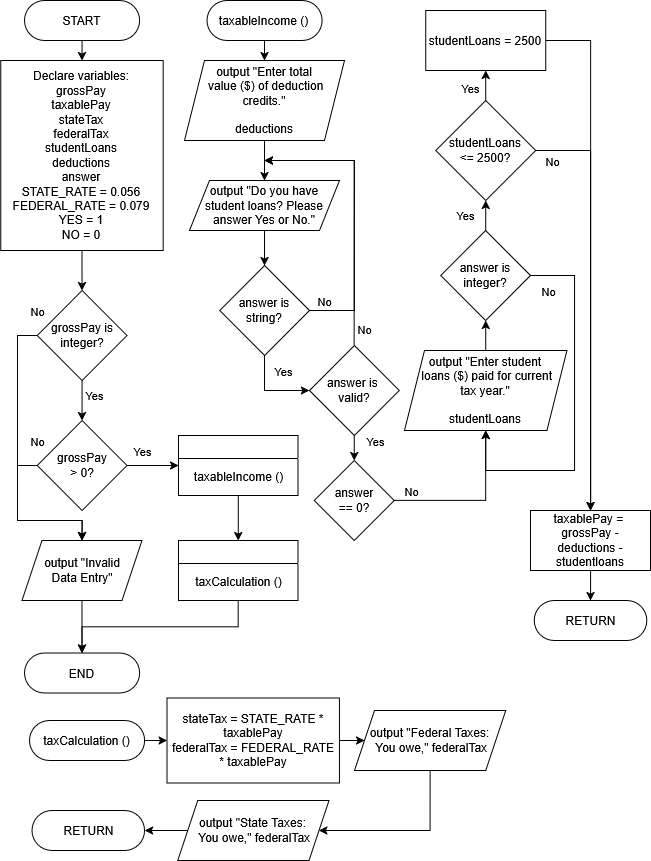

The diagram above was exported from draw.io. Its source (the exported page's mxGraphModel, read from the mxfile embedded in the PNG):
<mxGraphModel dx="1665" dy="827" grid="1" gridSize="10" guides="1" tooltips="1" connect="1" arrows="1" fold="1" page="1" pageScale="1" pageWidth="827" pageHeight="1169" math="0" shadow="0">
  <root>
    <mxCell id="WIyWlLk6GJQsqaUBKTNV-0" />
    <mxCell id="WIyWlLk6GJQsqaUBKTNV-1" parent="WIyWlLk6GJQsqaUBKTNV-0" />
    <mxCell id="MwCNGppj13wjN84MOmyD-0" style="edgeStyle=orthogonalEdgeStyle;rounded=0;orthogonalLoop=1;jettySize=auto;html=1;exitX=0.5;exitY=1;exitDx=0;exitDy=0;entryX=0.5;entryY=0;entryDx=0;entryDy=0;" edge="1" parent="WIyWlLk6GJQsqaUBKTNV-1" source="MwCNGppj13wjN84MOmyD-1" target="MwCNGppj13wjN84MOmyD-3">
      <mxGeometry relative="1" as="geometry" />
    </mxCell>
    <mxCell id="MwCNGppj13wjN84MOmyD-1" value="START" style="rounded=1;whiteSpace=wrap;html=1;arcSize=50;" vertex="1" parent="WIyWlLk6GJQsqaUBKTNV-1">
      <mxGeometry x="40" y="20" width="115.12" height="40" as="geometry" />
    </mxCell>
    <mxCell id="MwCNGppj13wjN84MOmyD-28" value="" style="edgeStyle=orthogonalEdgeStyle;rounded=0;orthogonalLoop=1;jettySize=auto;html=1;" edge="1" parent="WIyWlLk6GJQsqaUBKTNV-1" source="MwCNGppj13wjN84MOmyD-3" target="MwCNGppj13wjN84MOmyD-15">
      <mxGeometry relative="1" as="geometry" />
    </mxCell>
    <mxCell id="MwCNGppj13wjN84MOmyD-3" value="Declare variables:&lt;br&gt;&lt;div&gt;grossPay&lt;/div&gt;&lt;div&gt;taxablePay&lt;/div&gt;stateTax&lt;br&gt;federalTax&lt;br&gt;studentLoans&lt;div&gt;deductions&lt;/div&gt;&lt;div&gt;answer&lt;/div&gt;&lt;div&gt;STATE_RATE = 0.056&lt;br&gt;FEDERAL_RATE = 0.079&lt;br&gt;YES = 1&lt;br&gt;NO = 0&lt;/div&gt;" style="rounded=0;whiteSpace=wrap;html=1;" vertex="1" parent="WIyWlLk6GJQsqaUBKTNV-1">
      <mxGeometry x="16.34" y="80" width="162.44" height="190" as="geometry" />
    </mxCell>
    <mxCell id="MwCNGppj13wjN84MOmyD-47" style="edgeStyle=orthogonalEdgeStyle;rounded=0;orthogonalLoop=1;jettySize=auto;html=1;exitX=0.5;exitY=1;exitDx=0;exitDy=0;entryX=0.5;entryY=0;entryDx=0;entryDy=0;" edge="1" parent="WIyWlLk6GJQsqaUBKTNV-1" source="MwCNGppj13wjN84MOmyD-5" target="MwCNGppj13wjN84MOmyD-55">
      <mxGeometry relative="1" as="geometry">
        <mxPoint x="253.77999999999997" y="547.5" as="targetPoint" />
      </mxGeometry>
    </mxCell>
    <mxCell id="MwCNGppj13wjN84MOmyD-5" value="" style="swimlane;whiteSpace=wrap;html=1;" vertex="1" parent="WIyWlLk6GJQsqaUBKTNV-1">
      <mxGeometry x="194.03" y="455.0000000000001" width="119.5" height="60" as="geometry" />
    </mxCell>
    <mxCell id="MwCNGppj13wjN84MOmyD-6" value="&lt;font style=&quot;font-size: 12px;&quot;&gt;taxableIncome ()&lt;/font&gt;" style="text;html=1;align=center;verticalAlign=middle;resizable=0;points=[];autosize=1;strokeColor=none;fillColor=none;fontSize=16;" vertex="1" parent="MwCNGppj13wjN84MOmyD-5">
      <mxGeometry x="4.75" y="25" width="110" height="30" as="geometry" />
    </mxCell>
    <mxCell id="MwCNGppj13wjN84MOmyD-10" value="END" style="rounded=1;whiteSpace=wrap;html=1;arcSize=50;" vertex="1" parent="WIyWlLk6GJQsqaUBKTNV-1">
      <mxGeometry x="40" y="672.5" width="115.12" height="40" as="geometry" />
    </mxCell>
    <mxCell id="MwCNGppj13wjN84MOmyD-34" style="edgeStyle=orthogonalEdgeStyle;rounded=0;orthogonalLoop=1;jettySize=auto;html=1;exitX=0;exitY=0.5;exitDx=0;exitDy=0;entryX=0.5;entryY=0;entryDx=0;entryDy=0;" edge="1" parent="WIyWlLk6GJQsqaUBKTNV-1" source="MwCNGppj13wjN84MOmyD-15" target="MwCNGppj13wjN84MOmyD-31">
      <mxGeometry relative="1" as="geometry">
        <Array as="points">
          <mxPoint x="33" y="355" />
          <mxPoint x="33" y="540" />
          <mxPoint x="98" y="540" />
        </Array>
      </mxGeometry>
    </mxCell>
    <mxCell id="MwCNGppj13wjN84MOmyD-38" value="No" style="edgeLabel;html=1;align=center;verticalAlign=middle;resizable=0;points=[];" vertex="1" connectable="0" parent="MwCNGppj13wjN84MOmyD-34">
      <mxGeometry x="-0.9495" y="3" relative="1" as="geometry">
        <mxPoint x="7" y="-28" as="offset" />
      </mxGeometry>
    </mxCell>
    <mxCell id="MwCNGppj13wjN84MOmyD-36" style="edgeStyle=orthogonalEdgeStyle;rounded=0;orthogonalLoop=1;jettySize=auto;html=1;exitX=0.5;exitY=1;exitDx=0;exitDy=0;entryX=0.5;entryY=0;entryDx=0;entryDy=0;" edge="1" parent="WIyWlLk6GJQsqaUBKTNV-1" source="MwCNGppj13wjN84MOmyD-15" target="MwCNGppj13wjN84MOmyD-35">
      <mxGeometry relative="1" as="geometry" />
    </mxCell>
    <mxCell id="MwCNGppj13wjN84MOmyD-40" value="Yes" style="edgeLabel;html=1;align=center;verticalAlign=middle;resizable=0;points=[];" vertex="1" connectable="0" parent="MwCNGppj13wjN84MOmyD-36">
      <mxGeometry x="-0.2989" relative="1" as="geometry">
        <mxPoint x="12" as="offset" />
      </mxGeometry>
    </mxCell>
    <mxCell id="MwCNGppj13wjN84MOmyD-15" value="grossPay is integer?" style="rhombus;whiteSpace=wrap;html=1;" vertex="1" parent="WIyWlLk6GJQsqaUBKTNV-1">
      <mxGeometry x="52.690000000000005" y="310" width="89.75" height="90" as="geometry" />
    </mxCell>
    <mxCell id="MwCNGppj13wjN84MOmyD-32" value="" style="edgeStyle=orthogonalEdgeStyle;rounded=0;orthogonalLoop=1;jettySize=auto;html=1;" edge="1" parent="WIyWlLk6GJQsqaUBKTNV-1" source="MwCNGppj13wjN84MOmyD-31" target="MwCNGppj13wjN84MOmyD-10">
      <mxGeometry relative="1" as="geometry" />
    </mxCell>
    <mxCell id="MwCNGppj13wjN84MOmyD-31" value="output &quot;Invalid&lt;br&gt;Data Entry&quot;" style="shape=parallelogram;perimeter=parallelogramPerimeter;whiteSpace=wrap;html=1;fixedSize=1;" vertex="1" parent="WIyWlLk6GJQsqaUBKTNV-1">
      <mxGeometry x="37.56999999999999" y="560" width="120" height="60" as="geometry" />
    </mxCell>
    <mxCell id="MwCNGppj13wjN84MOmyD-37" style="edgeStyle=orthogonalEdgeStyle;rounded=0;orthogonalLoop=1;jettySize=auto;html=1;exitX=0;exitY=0.5;exitDx=0;exitDy=0;entryX=0.5;entryY=0;entryDx=0;entryDy=0;" edge="1" parent="WIyWlLk6GJQsqaUBKTNV-1" source="MwCNGppj13wjN84MOmyD-35" target="MwCNGppj13wjN84MOmyD-31">
      <mxGeometry relative="1" as="geometry">
        <Array as="points">
          <mxPoint x="33" y="485" />
          <mxPoint x="33" y="540" />
          <mxPoint x="98" y="540" />
        </Array>
      </mxGeometry>
    </mxCell>
    <mxCell id="MwCNGppj13wjN84MOmyD-39" value="No" style="edgeLabel;html=1;align=center;verticalAlign=middle;resizable=0;points=[];" vertex="1" connectable="0" parent="MwCNGppj13wjN84MOmyD-37">
      <mxGeometry x="-0.9445" relative="1" as="geometry">
        <mxPoint x="4" y="-25" as="offset" />
      </mxGeometry>
    </mxCell>
    <mxCell id="MwCNGppj13wjN84MOmyD-41" style="edgeStyle=orthogonalEdgeStyle;rounded=0;orthogonalLoop=1;jettySize=auto;html=1;exitX=1;exitY=0.5;exitDx=0;exitDy=0;entryX=0;entryY=0.5;entryDx=0;entryDy=0;" edge="1" parent="WIyWlLk6GJQsqaUBKTNV-1" source="MwCNGppj13wjN84MOmyD-35" target="MwCNGppj13wjN84MOmyD-5">
      <mxGeometry relative="1" as="geometry" />
    </mxCell>
    <mxCell id="MwCNGppj13wjN84MOmyD-58" value="Yes" style="edgeLabel;html=1;align=center;verticalAlign=middle;resizable=0;points=[];" vertex="1" connectable="0" parent="MwCNGppj13wjN84MOmyD-41">
      <mxGeometry x="0.0297" y="3" relative="1" as="geometry">
        <mxPoint x="-12" y="-12" as="offset" />
      </mxGeometry>
    </mxCell>
    <mxCell id="MwCNGppj13wjN84MOmyD-35" value="grossPay&lt;br&gt;&amp;gt; 0?" style="rhombus;whiteSpace=wrap;html=1;" vertex="1" parent="WIyWlLk6GJQsqaUBKTNV-1">
      <mxGeometry x="52.69" y="440" width="89.75" height="90" as="geometry" />
    </mxCell>
    <mxCell id="MwCNGppj13wjN84MOmyD-57" style="edgeStyle=orthogonalEdgeStyle;rounded=0;orthogonalLoop=1;jettySize=auto;html=1;exitX=0.5;exitY=1;exitDx=0;exitDy=0;" edge="1" parent="WIyWlLk6GJQsqaUBKTNV-1" source="MwCNGppj13wjN84MOmyD-55" target="MwCNGppj13wjN84MOmyD-10">
      <mxGeometry relative="1" as="geometry" />
    </mxCell>
    <mxCell id="MwCNGppj13wjN84MOmyD-55" value="" style="swimlane;whiteSpace=wrap;html=1;" vertex="1" parent="WIyWlLk6GJQsqaUBKTNV-1">
      <mxGeometry x="194.03" y="560" width="119.5" height="60" as="geometry" />
    </mxCell>
    <mxCell id="MwCNGppj13wjN84MOmyD-56" value="&lt;font style=&quot;font-size: 12px;&quot;&gt;taxCalculation ()&lt;/font&gt;" style="text;html=1;align=center;verticalAlign=middle;resizable=0;points=[];autosize=1;strokeColor=none;fillColor=none;fontSize=16;" vertex="1" parent="MwCNGppj13wjN84MOmyD-55">
      <mxGeometry x="4.75" y="25" width="110" height="30" as="geometry" />
    </mxCell>
    <mxCell id="MwCNGppj13wjN84MOmyD-121" style="edgeStyle=orthogonalEdgeStyle;rounded=0;orthogonalLoop=1;jettySize=auto;html=1;exitX=1;exitY=0.5;exitDx=0;exitDy=0;entryX=0;entryY=0.5;entryDx=0;entryDy=0;" edge="1" parent="WIyWlLk6GJQsqaUBKTNV-1" source="MwCNGppj13wjN84MOmyD-62" target="MwCNGppj13wjN84MOmyD-64">
      <mxGeometry relative="1" as="geometry" />
    </mxCell>
    <mxCell id="MwCNGppj13wjN84MOmyD-62" value="stateTax = STATE_RATE * taxablePay&lt;br&gt;federalTax = FEDERAL_RATE * taxablePay" style="rounded=0;whiteSpace=wrap;html=1;" vertex="1" parent="WIyWlLk6GJQsqaUBKTNV-1">
      <mxGeometry x="182.56" y="717.5" width="172.44" height="85" as="geometry" />
    </mxCell>
    <mxCell id="MwCNGppj13wjN84MOmyD-122" style="edgeStyle=orthogonalEdgeStyle;rounded=0;orthogonalLoop=1;jettySize=auto;html=1;exitX=0.5;exitY=1;exitDx=0;exitDy=0;entryX=1;entryY=0.5;entryDx=0;entryDy=0;" edge="1" parent="WIyWlLk6GJQsqaUBKTNV-1" source="MwCNGppj13wjN84MOmyD-64" target="MwCNGppj13wjN84MOmyD-65">
      <mxGeometry relative="1" as="geometry">
        <Array as="points">
          <mxPoint x="446" y="850" />
        </Array>
      </mxGeometry>
    </mxCell>
    <mxCell id="MwCNGppj13wjN84MOmyD-64" value="output &quot;Federal Taxes:&lt;br&gt;&amp;nbsp;You owe,&quot; federalTax" style="shape=parallelogram;perimeter=parallelogramPerimeter;whiteSpace=wrap;html=1;fixedSize=1;" vertex="1" parent="WIyWlLk6GJQsqaUBKTNV-1">
      <mxGeometry x="369.99999999999994" y="730" width="151.22" height="60" as="geometry" />
    </mxCell>
    <mxCell id="MwCNGppj13wjN84MOmyD-123" style="edgeStyle=orthogonalEdgeStyle;rounded=0;orthogonalLoop=1;jettySize=auto;html=1;exitX=0;exitY=0.5;exitDx=0;exitDy=0;entryX=1;entryY=0.5;entryDx=0;entryDy=0;" edge="1" parent="WIyWlLk6GJQsqaUBKTNV-1" source="MwCNGppj13wjN84MOmyD-65" target="MwCNGppj13wjN84MOmyD-68">
      <mxGeometry relative="1" as="geometry" />
    </mxCell>
    <mxCell id="MwCNGppj13wjN84MOmyD-65" value="output &quot;State Taxes:&lt;br&gt;&amp;nbsp;You owe,&quot; federalTax" style="shape=parallelogram;perimeter=parallelogramPerimeter;whiteSpace=wrap;html=1;fixedSize=1;" vertex="1" parent="WIyWlLk6GJQsqaUBKTNV-1">
      <mxGeometry x="193.16999999999996" y="820" width="151.22" height="60" as="geometry" />
    </mxCell>
    <mxCell id="MwCNGppj13wjN84MOmyD-120" style="edgeStyle=orthogonalEdgeStyle;rounded=0;orthogonalLoop=1;jettySize=auto;html=1;exitX=1;exitY=0.5;exitDx=0;exitDy=0;entryX=0;entryY=0.5;entryDx=0;entryDy=0;" edge="1" parent="WIyWlLk6GJQsqaUBKTNV-1" source="MwCNGppj13wjN84MOmyD-66" target="MwCNGppj13wjN84MOmyD-62">
      <mxGeometry relative="1" as="geometry" />
    </mxCell>
    <mxCell id="MwCNGppj13wjN84MOmyD-66" value="taxCalculation ()" style="rounded=1;whiteSpace=wrap;html=1;arcSize=50;" vertex="1" parent="WIyWlLk6GJQsqaUBKTNV-1">
      <mxGeometry x="45" y="740" width="115.12" height="40" as="geometry" />
    </mxCell>
    <mxCell id="MwCNGppj13wjN84MOmyD-68" value="RETURN" style="rounded=1;whiteSpace=wrap;html=1;arcSize=50;" vertex="1" parent="WIyWlLk6GJQsqaUBKTNV-1">
      <mxGeometry x="47.559999999999945" y="830" width="112.56" height="40" as="geometry" />
    </mxCell>
    <mxCell id="MwCNGppj13wjN84MOmyD-75" style="edgeStyle=orthogonalEdgeStyle;rounded=0;orthogonalLoop=1;jettySize=auto;html=1;exitX=0.5;exitY=1;exitDx=0;exitDy=0;entryX=0.5;entryY=0;entryDx=0;entryDy=0;" edge="1" parent="WIyWlLk6GJQsqaUBKTNV-1" source="MwCNGppj13wjN84MOmyD-71" target="MwCNGppj13wjN84MOmyD-74">
      <mxGeometry relative="1" as="geometry" />
    </mxCell>
    <mxCell id="MwCNGppj13wjN84MOmyD-71" value="output &quot;Enter total&lt;br&gt;&amp;nbsp;value ($) of deduction credits.&quot;&lt;br&gt;&lt;br&gt;deductions" style="shape=parallelogram;perimeter=parallelogramPerimeter;whiteSpace=wrap;html=1;fixedSize=1;" vertex="1" parent="WIyWlLk6GJQsqaUBKTNV-1">
      <mxGeometry x="200" y="80" width="160" height="80" as="geometry" />
    </mxCell>
    <mxCell id="MwCNGppj13wjN84MOmyD-73" style="edgeStyle=orthogonalEdgeStyle;rounded=0;orthogonalLoop=1;jettySize=auto;html=1;exitX=0.5;exitY=1;exitDx=0;exitDy=0;entryX=0.5;entryY=0;entryDx=0;entryDy=0;" edge="1" parent="WIyWlLk6GJQsqaUBKTNV-1" source="MwCNGppj13wjN84MOmyD-72" target="MwCNGppj13wjN84MOmyD-71">
      <mxGeometry relative="1" as="geometry" />
    </mxCell>
    <mxCell id="MwCNGppj13wjN84MOmyD-72" value="taxableIncome ()" style="rounded=1;whiteSpace=wrap;html=1;arcSize=50;" vertex="1" parent="WIyWlLk6GJQsqaUBKTNV-1">
      <mxGeometry x="222.44" y="20" width="115.12" height="40" as="geometry" />
    </mxCell>
    <mxCell id="MwCNGppj13wjN84MOmyD-84" style="edgeStyle=orthogonalEdgeStyle;rounded=0;orthogonalLoop=1;jettySize=auto;html=1;exitX=0.5;exitY=1;exitDx=0;exitDy=0;entryX=0.5;entryY=0;entryDx=0;entryDy=0;" edge="1" parent="WIyWlLk6GJQsqaUBKTNV-1" source="MwCNGppj13wjN84MOmyD-74" target="MwCNGppj13wjN84MOmyD-76">
      <mxGeometry relative="1" as="geometry" />
    </mxCell>
    <mxCell id="MwCNGppj13wjN84MOmyD-74" value="output &quot;Do you have student loans? Please answer Yes or No.&quot;" style="shape=parallelogram;perimeter=parallelogramPerimeter;whiteSpace=wrap;html=1;fixedSize=1;" vertex="1" parent="WIyWlLk6GJQsqaUBKTNV-1">
      <mxGeometry x="205" y="200" width="150" height="50" as="geometry" />
    </mxCell>
    <mxCell id="MwCNGppj13wjN84MOmyD-83" style="edgeStyle=orthogonalEdgeStyle;rounded=0;orthogonalLoop=1;jettySize=auto;html=1;exitX=1;exitY=0.5;exitDx=0;exitDy=0;" edge="1" parent="WIyWlLk6GJQsqaUBKTNV-1" source="MwCNGppj13wjN84MOmyD-76">
      <mxGeometry relative="1" as="geometry">
        <mxPoint x="280" y="180" as="targetPoint" />
        <Array as="points">
          <mxPoint x="370" y="330" />
          <mxPoint x="370" y="180" />
        </Array>
      </mxGeometry>
    </mxCell>
    <mxCell id="MwCNGppj13wjN84MOmyD-85" value="No" style="edgeLabel;html=1;align=center;verticalAlign=middle;resizable=0;points=[];" vertex="1" connectable="0" parent="MwCNGppj13wjN84MOmyD-83">
      <mxGeometry x="-0.7022" relative="1" as="geometry">
        <mxPoint x="-27" y="-10" as="offset" />
      </mxGeometry>
    </mxCell>
    <mxCell id="MwCNGppj13wjN84MOmyD-87" style="edgeStyle=orthogonalEdgeStyle;rounded=0;orthogonalLoop=1;jettySize=auto;html=1;exitX=0.5;exitY=1;exitDx=0;exitDy=0;entryX=0;entryY=0.5;entryDx=0;entryDy=0;" edge="1" parent="WIyWlLk6GJQsqaUBKTNV-1" source="MwCNGppj13wjN84MOmyD-76" target="MwCNGppj13wjN84MOmyD-86">
      <mxGeometry relative="1" as="geometry" />
    </mxCell>
    <mxCell id="MwCNGppj13wjN84MOmyD-93" value="Yes" style="edgeLabel;html=1;align=center;verticalAlign=middle;resizable=0;points=[];" vertex="1" connectable="0" parent="MwCNGppj13wjN84MOmyD-87">
      <mxGeometry x="0.3418" y="-2" relative="1" as="geometry">
        <mxPoint y="-22" as="offset" />
      </mxGeometry>
    </mxCell>
    <mxCell id="MwCNGppj13wjN84MOmyD-76" value="answer is string?" style="rhombus;whiteSpace=wrap;html=1;" vertex="1" parent="WIyWlLk6GJQsqaUBKTNV-1">
      <mxGeometry x="235.13" y="285" width="89.75" height="90" as="geometry" />
    </mxCell>
    <mxCell id="MwCNGppj13wjN84MOmyD-88" style="edgeStyle=orthogonalEdgeStyle;rounded=0;orthogonalLoop=1;jettySize=auto;html=1;exitX=0.5;exitY=0;exitDx=0;exitDy=0;" edge="1" parent="WIyWlLk6GJQsqaUBKTNV-1" source="MwCNGppj13wjN84MOmyD-86">
      <mxGeometry relative="1" as="geometry">
        <mxPoint x="280" y="180" as="targetPoint" />
        <Array as="points">
          <mxPoint x="370" y="365" />
          <mxPoint x="370" y="180" />
        </Array>
      </mxGeometry>
    </mxCell>
    <mxCell id="MwCNGppj13wjN84MOmyD-89" value="No" style="edgeLabel;html=1;align=center;verticalAlign=middle;resizable=0;points=[];" vertex="1" connectable="0" parent="MwCNGppj13wjN84MOmyD-88">
      <mxGeometry x="-0.7379" y="2" relative="1" as="geometry">
        <mxPoint x="12" y="20" as="offset" />
      </mxGeometry>
    </mxCell>
    <mxCell id="MwCNGppj13wjN84MOmyD-104" style="edgeStyle=orthogonalEdgeStyle;rounded=0;orthogonalLoop=1;jettySize=auto;html=1;exitX=0.5;exitY=1;exitDx=0;exitDy=0;entryX=0.5;entryY=0;entryDx=0;entryDy=0;" edge="1" parent="WIyWlLk6GJQsqaUBKTNV-1" source="MwCNGppj13wjN84MOmyD-86" target="MwCNGppj13wjN84MOmyD-90">
      <mxGeometry relative="1" as="geometry" />
    </mxCell>
    <mxCell id="MwCNGppj13wjN84MOmyD-105" value="Yes" style="edgeLabel;html=1;align=center;verticalAlign=middle;resizable=0;points=[];" vertex="1" connectable="0" parent="MwCNGppj13wjN84MOmyD-104">
      <mxGeometry x="-0.22" y="2" relative="1" as="geometry">
        <mxPoint x="19" y="-5" as="offset" />
      </mxGeometry>
    </mxCell>
    <mxCell id="MwCNGppj13wjN84MOmyD-86" value="answer is&amp;nbsp;&lt;br&gt;valid?" style="rhombus;whiteSpace=wrap;html=1;" vertex="1" parent="WIyWlLk6GJQsqaUBKTNV-1">
      <mxGeometry x="324.88" y="365" width="89.75" height="90" as="geometry" />
    </mxCell>
    <mxCell id="MwCNGppj13wjN84MOmyD-99" style="edgeStyle=orthogonalEdgeStyle;rounded=0;orthogonalLoop=1;jettySize=auto;html=1;exitX=1;exitY=0.5;exitDx=0;exitDy=0;" edge="1" parent="WIyWlLk6GJQsqaUBKTNV-1" source="MwCNGppj13wjN84MOmyD-90" target="MwCNGppj13wjN84MOmyD-95">
      <mxGeometry relative="1" as="geometry" />
    </mxCell>
    <mxCell id="MwCNGppj13wjN84MOmyD-106" value="No" style="edgeLabel;html=1;align=center;verticalAlign=middle;resizable=0;points=[];" vertex="1" connectable="0" parent="MwCNGppj13wjN84MOmyD-99">
      <mxGeometry x="-0.7429" relative="1" as="geometry">
        <mxPoint x="-4" y="-10" as="offset" />
      </mxGeometry>
    </mxCell>
    <mxCell id="MwCNGppj13wjN84MOmyD-90" value="answer&lt;br&gt;== 0?" style="rhombus;whiteSpace=wrap;html=1;" vertex="1" parent="WIyWlLk6GJQsqaUBKTNV-1">
      <mxGeometry x="329.75" y="480" width="80" height="80" as="geometry" />
    </mxCell>
    <mxCell id="MwCNGppj13wjN84MOmyD-109" style="edgeStyle=orthogonalEdgeStyle;rounded=0;orthogonalLoop=1;jettySize=auto;html=1;exitX=0.5;exitY=0;exitDx=0;exitDy=0;entryX=0.5;entryY=1;entryDx=0;entryDy=0;" edge="1" parent="WIyWlLk6GJQsqaUBKTNV-1" source="MwCNGppj13wjN84MOmyD-95" target="MwCNGppj13wjN84MOmyD-107">
      <mxGeometry relative="1" as="geometry" />
    </mxCell>
    <mxCell id="MwCNGppj13wjN84MOmyD-95" value="output &quot;Enter student&lt;br&gt;&amp;nbsp;loans ($) paid for current&lt;br&gt;tax year.&quot;&lt;br&gt;&lt;div&gt;&lt;br&gt;studentLoans&lt;/div&gt;" style="shape=parallelogram;perimeter=parallelogramPerimeter;whiteSpace=wrap;html=1;fixedSize=1;" vertex="1" parent="WIyWlLk6GJQsqaUBKTNV-1">
      <mxGeometry x="420" y="370" width="162.44" height="80" as="geometry" />
    </mxCell>
    <mxCell id="MwCNGppj13wjN84MOmyD-102" style="edgeStyle=orthogonalEdgeStyle;rounded=0;orthogonalLoop=1;jettySize=auto;html=1;exitX=0.5;exitY=0;exitDx=0;exitDy=0;entryX=0.5;entryY=1;entryDx=0;entryDy=0;" edge="1" parent="WIyWlLk6GJQsqaUBKTNV-1" source="MwCNGppj13wjN84MOmyD-98" target="MwCNGppj13wjN84MOmyD-101">
      <mxGeometry relative="1" as="geometry" />
    </mxCell>
    <mxCell id="MwCNGppj13wjN84MOmyD-103" value="Yes" style="edgeLabel;html=1;align=center;verticalAlign=middle;resizable=0;points=[];" vertex="1" connectable="0" parent="MwCNGppj13wjN84MOmyD-102">
      <mxGeometry x="-0.4214" y="2" relative="1" as="geometry">
        <mxPoint x="-14" y="-4" as="offset" />
      </mxGeometry>
    </mxCell>
    <mxCell id="MwCNGppj13wjN84MOmyD-113" style="edgeStyle=orthogonalEdgeStyle;rounded=0;orthogonalLoop=1;jettySize=auto;html=1;exitX=1;exitY=0.5;exitDx=0;exitDy=0;entryX=0.5;entryY=0;entryDx=0;entryDy=0;" edge="1" parent="WIyWlLk6GJQsqaUBKTNV-1" source="MwCNGppj13wjN84MOmyD-98" target="MwCNGppj13wjN84MOmyD-116">
      <mxGeometry relative="1" as="geometry">
        <mxPoint x="640" y="520" as="targetPoint" />
      </mxGeometry>
    </mxCell>
    <mxCell id="MwCNGppj13wjN84MOmyD-114" value="No" style="edgeLabel;html=1;align=center;verticalAlign=middle;resizable=0;points=[];" vertex="1" connectable="0" parent="MwCNGppj13wjN84MOmyD-113">
      <mxGeometry x="-0.9216" y="-2" relative="1" as="geometry">
        <mxPoint y="8" as="offset" />
      </mxGeometry>
    </mxCell>
    <mxCell id="MwCNGppj13wjN84MOmyD-98" value="studentLoans&lt;br&gt;&amp;lt;= 2500?" style="rhombus;whiteSpace=wrap;html=1;" vertex="1" parent="WIyWlLk6GJQsqaUBKTNV-1">
      <mxGeometry x="451.22" y="120" width="100" height="100" as="geometry" />
    </mxCell>
    <mxCell id="MwCNGppj13wjN84MOmyD-117" style="edgeStyle=orthogonalEdgeStyle;rounded=0;orthogonalLoop=1;jettySize=auto;html=1;exitX=1;exitY=0.5;exitDx=0;exitDy=0;entryX=0.5;entryY=0;entryDx=0;entryDy=0;" edge="1" parent="WIyWlLk6GJQsqaUBKTNV-1" source="MwCNGppj13wjN84MOmyD-101" target="MwCNGppj13wjN84MOmyD-116">
      <mxGeometry relative="1" as="geometry" />
    </mxCell>
    <mxCell id="MwCNGppj13wjN84MOmyD-101" value="studentLoans = 2500" style="rounded=0;whiteSpace=wrap;html=1;" vertex="1" parent="WIyWlLk6GJQsqaUBKTNV-1">
      <mxGeometry x="441.22" y="30" width="120" height="60" as="geometry" />
    </mxCell>
    <mxCell id="MwCNGppj13wjN84MOmyD-108" style="edgeStyle=orthogonalEdgeStyle;rounded=0;orthogonalLoop=1;jettySize=auto;html=1;exitX=0.5;exitY=0;exitDx=0;exitDy=0;entryX=0.5;entryY=1;entryDx=0;entryDy=0;" edge="1" parent="WIyWlLk6GJQsqaUBKTNV-1" source="MwCNGppj13wjN84MOmyD-107" target="MwCNGppj13wjN84MOmyD-98">
      <mxGeometry relative="1" as="geometry" />
    </mxCell>
    <mxCell id="MwCNGppj13wjN84MOmyD-111" value="Yes" style="edgeLabel;html=1;align=center;verticalAlign=middle;resizable=0;points=[];" vertex="1" connectable="0" parent="MwCNGppj13wjN84MOmyD-108">
      <mxGeometry x="0.0167" y="-1" relative="1" as="geometry">
        <mxPoint x="-22" as="offset" />
      </mxGeometry>
    </mxCell>
    <mxCell id="MwCNGppj13wjN84MOmyD-110" style="edgeStyle=orthogonalEdgeStyle;rounded=0;orthogonalLoop=1;jettySize=auto;html=1;exitX=1;exitY=0.5;exitDx=0;exitDy=0;entryX=0.5;entryY=1;entryDx=0;entryDy=0;" edge="1" parent="WIyWlLk6GJQsqaUBKTNV-1" source="MwCNGppj13wjN84MOmyD-107" target="MwCNGppj13wjN84MOmyD-95">
      <mxGeometry relative="1" as="geometry">
        <Array as="points">
          <mxPoint x="590" y="295" />
          <mxPoint x="590" y="490" />
          <mxPoint x="501" y="490" />
        </Array>
      </mxGeometry>
    </mxCell>
    <mxCell id="MwCNGppj13wjN84MOmyD-112" value="No" style="edgeLabel;html=1;align=center;verticalAlign=middle;resizable=0;points=[];" vertex="1" connectable="0" parent="MwCNGppj13wjN84MOmyD-110">
      <mxGeometry x="-0.9014" y="-2" relative="1" as="geometry">
        <mxPoint x="-1" y="13" as="offset" />
      </mxGeometry>
    </mxCell>
    <mxCell id="MwCNGppj13wjN84MOmyD-107" value="answer is integer?" style="rhombus;whiteSpace=wrap;html=1;" vertex="1" parent="WIyWlLk6GJQsqaUBKTNV-1">
      <mxGeometry x="456.35" y="250" width="89.75" height="90" as="geometry" />
    </mxCell>
    <mxCell id="MwCNGppj13wjN84MOmyD-119" style="edgeStyle=orthogonalEdgeStyle;rounded=0;orthogonalLoop=1;jettySize=auto;html=1;exitX=0.5;exitY=1;exitDx=0;exitDy=0;entryX=0.5;entryY=0;entryDx=0;entryDy=0;" edge="1" parent="WIyWlLk6GJQsqaUBKTNV-1" source="MwCNGppj13wjN84MOmyD-116" target="MwCNGppj13wjN84MOmyD-118">
      <mxGeometry relative="1" as="geometry" />
    </mxCell>
    <mxCell id="MwCNGppj13wjN84MOmyD-116" value="taxablePay =&amp;nbsp;&lt;div&gt;grossPay - deductions - studentloans&lt;/div&gt;" style="rounded=0;whiteSpace=wrap;html=1;" vertex="1" parent="WIyWlLk6GJQsqaUBKTNV-1">
      <mxGeometry x="546.1" y="530" width="120" height="60" as="geometry" />
    </mxCell>
    <mxCell id="MwCNGppj13wjN84MOmyD-118" value="RETURN" style="rounded=1;whiteSpace=wrap;html=1;arcSize=50;" vertex="1" parent="WIyWlLk6GJQsqaUBKTNV-1">
      <mxGeometry x="549.82" y="620" width="112.56" height="40" as="geometry" />
    </mxCell>
  </root>
</mxGraphModel>